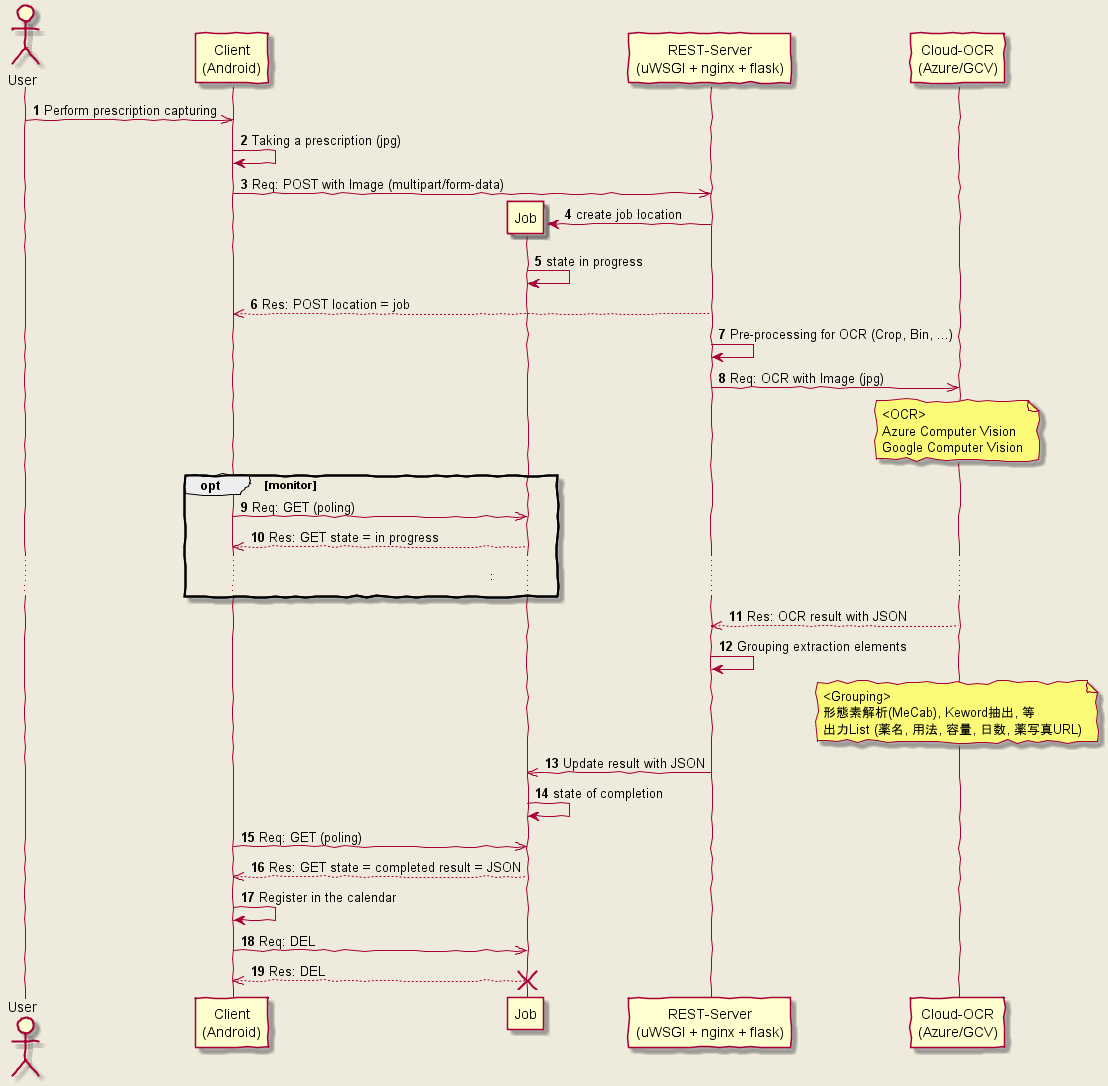

The diagram above was rendered by PlantUML. Its source (embedded in the PNG):
@startuml
skinparam handwritten true
skinparam backgroundColor #EEEBDC


autonumber

actor User as user
participant "Client\n(Android)" as client
participant "Job" as job
participant "REST-Server\n(uWSGI + nginx + flask)" as rest
participant "Cloud-OCR\n(Azure/GCV)" as cloud

user ->> client: Perform prescription capturing
client -> client: Taking a prescription (jpg)
client ->> rest: Req: POST with Image (multipart/form-data)

create job
rest -> job: create job location
job -> job: state in progress

rest -->> client: Res: POST location = job
rest -> rest: Pre-processing for OCR (Crop, Bin, ...)
rest ->> cloud: Req: OCR with Image (jpg)
note over cloud
<OCR>
Azure Computer Vision
Google Computer Vision
end note

opt monitor
client ->> job: Req: GET (poling)
job -->> client: Res: GET state = in progress
... : ...
end opt

cloud -->> rest: Res: OCR result with JSON

rest -> rest: Grouping extraction elements
note over cloud
<Grouping>
形態素解析(MeCab), Keword抽出, 等
出力List (薬名, 用法, 容量, 日数, 薬写真URL)
end note

rest ->> job: Update result with JSON
job -> job: state of completion

client ->> job: Req: GET (poling)
job -->> client: Res: GET state = completed result = JSON

client -> client: Register in the calendar

client ->> job: Req: DEL
job -->> client: Res: DEL

destroy job


@enduml